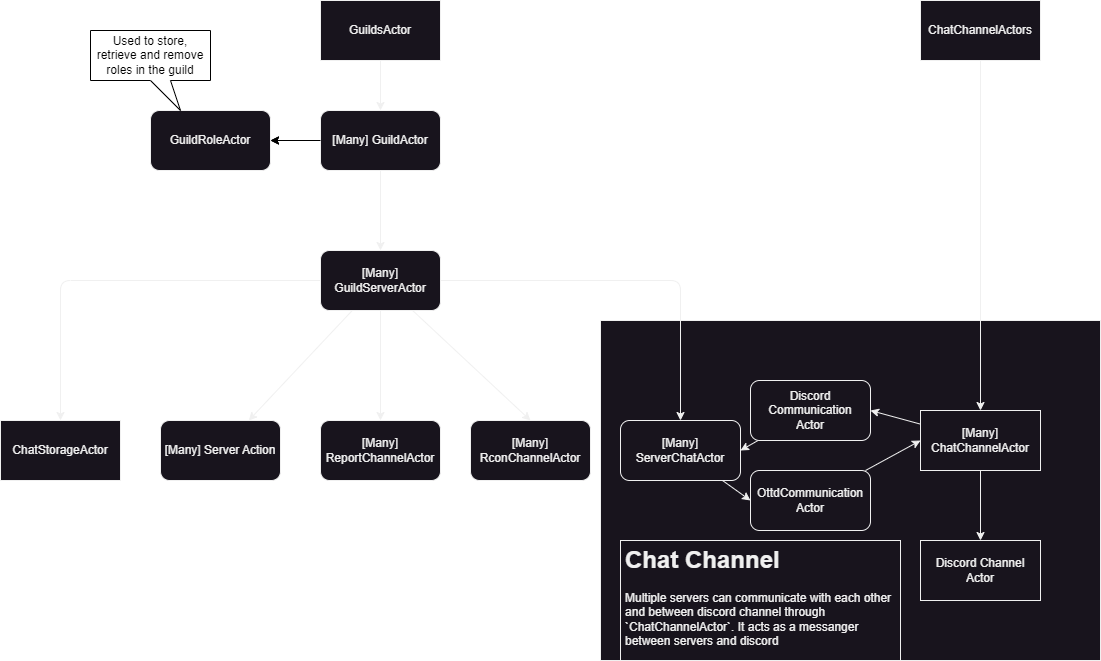

The diagram above was exported from draw.io. Its source (the exported page's mxGraphModel, read from the mxfile embedded in the PNG):
<mxGraphModel dx="951" dy="787" grid="1" gridSize="10" guides="1" tooltips="1" connect="1" arrows="1" fold="1" page="1" pageScale="1" pageWidth="850" pageHeight="1100" math="0" shadow="0">
  <root>
    <mxCell id="0" />
    <mxCell id="1" parent="0" />
    <mxCell id="74" value="" style="rounded=0;whiteSpace=wrap;html=1;strokeColor=#f0f0f0;fillColor=#18141D;" parent="1" vertex="1">
      <mxGeometry x="600" y="420" width="500" height="340" as="geometry" />
    </mxCell>
    <mxCell id="26" value="" style="edgeStyle=none;html=1;strokeColor=#F0F0F0;" parent="1" source="2" target="25" edge="1">
      <mxGeometry relative="1" as="geometry" />
    </mxCell>
    <mxCell id="77" style="edgeStyle=none;html=1;entryX=1;entryY=0.5;entryDx=0;entryDy=0;" parent="1" source="2" target="76" edge="1">
      <mxGeometry relative="1" as="geometry" />
    </mxCell>
    <mxCell id="2" value="[Many] GuildActor" style="rounded=1;whiteSpace=wrap;html=1;strokeColor=#f0f0f0;fillColor=#18141D;fontColor=#F0F0F0;" parent="1" vertex="1">
      <mxGeometry x="320" y="210" width="120" height="60" as="geometry" />
    </mxCell>
    <mxCell id="18" style="edgeStyle=none;html=1;entryX=0.5;entryY=0;entryDx=0;entryDy=0;fontSize=12;strokeColor=#F0F0F0;" parent="1" source="17" target="2" edge="1">
      <mxGeometry relative="1" as="geometry" />
    </mxCell>
    <mxCell id="17" value="GuildsActor" style="rounded=0;whiteSpace=wrap;html=1;fontSize=12;strokeColor=#f0f0f0;fillColor=#18141D;fontColor=#F0F0F0;" parent="1" vertex="1">
      <mxGeometry x="320" y="100" width="120" height="60" as="geometry" />
    </mxCell>
    <mxCell id="28" value="" style="edgeStyle=none;html=1;strokeColor=#F0F0F0;" parent="1" source="25" target="27" edge="1">
      <mxGeometry relative="1" as="geometry" />
    </mxCell>
    <mxCell id="31" style="edgeStyle=none;html=1;entryX=0.5;entryY=0;entryDx=0;entryDy=0;exitX=1;exitY=0.5;exitDx=0;exitDy=0;strokeColor=#F0F0F0;" parent="1" source="25" target="30" edge="1">
      <mxGeometry relative="1" as="geometry">
        <Array as="points">
          <mxPoint x="680" y="380" />
        </Array>
      </mxGeometry>
    </mxCell>
    <mxCell id="71" style="edgeStyle=none;html=1;entryX=0.5;entryY=0;entryDx=0;entryDy=0;endArrow=classic;endFill=1;strokeColor=#F0F0F0;" parent="1" source="25" target="69" edge="1">
      <mxGeometry relative="1" as="geometry">
        <Array as="points">
          <mxPoint x="60" y="380" />
        </Array>
      </mxGeometry>
    </mxCell>
    <mxCell id="72" style="edgeStyle=none;html=1;entryX=0.5;entryY=0;entryDx=0;entryDy=0;endArrow=classic;endFill=1;strokeColor=#F0F0F0;" parent="1" source="25" target="65" edge="1">
      <mxGeometry relative="1" as="geometry" />
    </mxCell>
    <mxCell id="73" style="edgeStyle=none;html=1;entryX=0.5;entryY=0;entryDx=0;entryDy=0;strokeColor=#F0F0F0;" parent="1" source="25" target="63" edge="1">
      <mxGeometry relative="1" as="geometry" />
    </mxCell>
    <mxCell id="25" value="[Many] GuildServerActor" style="rounded=1;whiteSpace=wrap;html=1;strokeColor=#f0f0f0;fillColor=#18141D;fontColor=#F0F0F0;" parent="1" vertex="1">
      <mxGeometry x="320" y="350" width="120" height="60" as="geometry" />
    </mxCell>
    <mxCell id="27" value="[Many] Server Action" style="rounded=1;whiteSpace=wrap;html=1;strokeColor=#f0f0f0;fillColor=#18141D;fontColor=#F0F0F0;" parent="1" vertex="1">
      <mxGeometry x="160" y="520" width="120" height="60" as="geometry" />
    </mxCell>
    <mxCell id="50" style="edgeStyle=none;html=1;entryX=0;entryY=0.5;entryDx=0;entryDy=0;strokeColor=#F0F0F0;" parent="1" source="30" target="41" edge="1">
      <mxGeometry relative="1" as="geometry" />
    </mxCell>
    <mxCell id="30" value="[Many] ServerChatActor" style="rounded=1;whiteSpace=wrap;html=1;strokeColor=#f0f0f0;fillColor=#18141D;fontColor=#F0F0F0;" parent="1" vertex="1">
      <mxGeometry x="620" y="520" width="120" height="60" as="geometry" />
    </mxCell>
    <mxCell id="62" style="edgeStyle=none;html=1;entryX=1;entryY=0.5;entryDx=0;entryDy=0;strokeColor=#F0F0F0;" parent="1" source="37" target="30" edge="1">
      <mxGeometry relative="1" as="geometry" />
    </mxCell>
    <mxCell id="37" value="Discord Communication&lt;br&gt;Actor" style="rounded=1;whiteSpace=wrap;html=1;strokeColor=#f0f0f0;fillColor=#18141D;fontColor=#F0F0F0;" parent="1" vertex="1">
      <mxGeometry x="750" y="480" width="120" height="60" as="geometry" />
    </mxCell>
    <mxCell id="60" style="edgeStyle=none;html=1;entryX=0;entryY=0.5;entryDx=0;entryDy=0;strokeColor=#F0F0F0;" parent="1" source="41" target="55" edge="1">
      <mxGeometry relative="1" as="geometry" />
    </mxCell>
    <mxCell id="41" value="OttdCommunication&lt;br&gt;Actor" style="rounded=1;whiteSpace=wrap;html=1;strokeColor=#f0f0f0;fillColor=#18141D;fontColor=#F0F0F0;" parent="1" vertex="1">
      <mxGeometry x="750" y="570" width="120" height="60" as="geometry" />
    </mxCell>
    <mxCell id="56" value="" style="edgeStyle=none;html=1;strokeColor=#F0F0F0;" parent="1" source="53" target="55" edge="1">
      <mxGeometry relative="1" as="geometry" />
    </mxCell>
    <mxCell id="53" value="ChatChannelActors" style="rounded=0;whiteSpace=wrap;html=1;fontSize=12;strokeColor=#f0f0f0;fillColor=#18141D;fontColor=#F0F0F0;" parent="1" vertex="1">
      <mxGeometry x="920" y="100" width="120" height="60" as="geometry" />
    </mxCell>
    <mxCell id="58" value="" style="edgeStyle=none;html=1;strokeColor=#F0F0F0;" parent="1" source="55" target="57" edge="1">
      <mxGeometry relative="1" as="geometry" />
    </mxCell>
    <mxCell id="61" style="edgeStyle=none;html=1;entryX=1;entryY=0.5;entryDx=0;entryDy=0;strokeColor=#F0F0F0;" parent="1" source="55" target="37" edge="1">
      <mxGeometry relative="1" as="geometry" />
    </mxCell>
    <mxCell id="55" value="[Many] ChatChannelActor" style="rounded=0;whiteSpace=wrap;html=1;fontSize=12;strokeColor=#f0f0f0;fillColor=#18141D;fontColor=#F0F0F0;" parent="1" vertex="1">
      <mxGeometry x="920" y="510" width="120" height="60" as="geometry" />
    </mxCell>
    <mxCell id="57" value="Discord Channel Actor" style="rounded=0;whiteSpace=wrap;html=1;fontSize=12;strokeColor=#f0f0f0;fillColor=#18141D;fontColor=#F0F0F0;" parent="1" vertex="1">
      <mxGeometry x="920" y="640" width="120" height="60" as="geometry" />
    </mxCell>
    <mxCell id="63" value="[Many]&lt;br&gt;RconChannelActor" style="rounded=1;whiteSpace=wrap;html=1;strokeColor=#f0f0f0;fillColor=#18141D;fontColor=#F0F0F0;" parent="1" vertex="1">
      <mxGeometry x="470" y="520" width="120" height="60" as="geometry" />
    </mxCell>
    <mxCell id="65" value="[Many]&lt;br&gt;ReportChannelActor" style="rounded=1;whiteSpace=wrap;html=1;strokeColor=#f0f0f0;fillColor=#18141D;fontColor=#F0F0F0;" parent="1" vertex="1">
      <mxGeometry x="320" y="520" width="120" height="60" as="geometry" />
    </mxCell>
    <mxCell id="69" value="ChatStorageActor" style="rounded=0;whiteSpace=wrap;html=1;fontSize=12;strokeColor=#f0f0f0;fillColor=#18141D;fontColor=#F0F0F0;" parent="1" vertex="1">
      <mxGeometry y="520" width="120" height="60" as="geometry" />
    </mxCell>
    <mxCell id="75" value="&lt;h1&gt;Chat Channel&lt;/h1&gt;&lt;p&gt;Multiple servers can communicate with each other and between discord channel through `ChatChannelActor`. It acts as a messanger between servers and discord&lt;/p&gt;" style="text;html=1;strokeColor=#f0f0f0;fillColor=#18141D;spacing=5;spacingTop=-20;whiteSpace=wrap;overflow=hidden;rounded=0;fontColor=#F0F0F0;" parent="1" vertex="1">
      <mxGeometry x="620" y="640" width="280" height="120" as="geometry" />
    </mxCell>
    <mxCell id="76" value="GuildRoleActor" style="rounded=1;whiteSpace=wrap;html=1;strokeColor=#f0f0f0;fillColor=#18141D;fontColor=#F0F0F0;" parent="1" vertex="1">
      <mxGeometry x="150" y="210" width="120" height="60" as="geometry" />
    </mxCell>
    <mxCell id="80" value="" style="edgeStyle=none;html=1;strokeColor=default;" parent="1" source="2" target="76" edge="1">
      <mxGeometry relative="1" as="geometry" />
    </mxCell>
    <mxCell id="82" value="&lt;span style=&quot;text-align: left;&quot;&gt;Used to store, retrieve and remove roles in the guild&lt;/span&gt;" style="shape=callout;whiteSpace=wrap;html=1;perimeter=calloutPerimeter;fontSize=12;position2=0.75;" parent="1" vertex="1">
      <mxGeometry x="90" y="130" width="120" height="80" as="geometry" />
    </mxCell>
  </root>
</mxGraphModel>